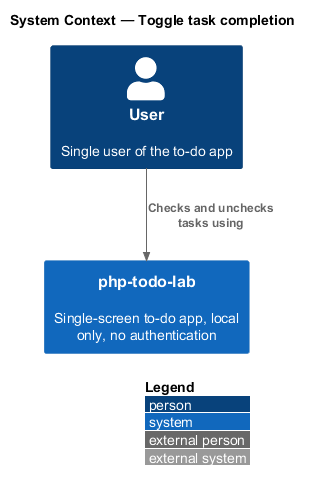

The diagram above was rendered by PlantUML. Its source (embedded in the PNG):
@startuml
!include <C4/C4_Context>
LAYOUT_WITH_LEGEND()
title System Context — Toggle task completion

Person(user, "User", "Single user of the to-do app")
System(app, "php-todo-lab", "Single-screen to-do app, local only, no authentication")

Rel(user, app, "Checks and unchecks tasks using")
@enduml